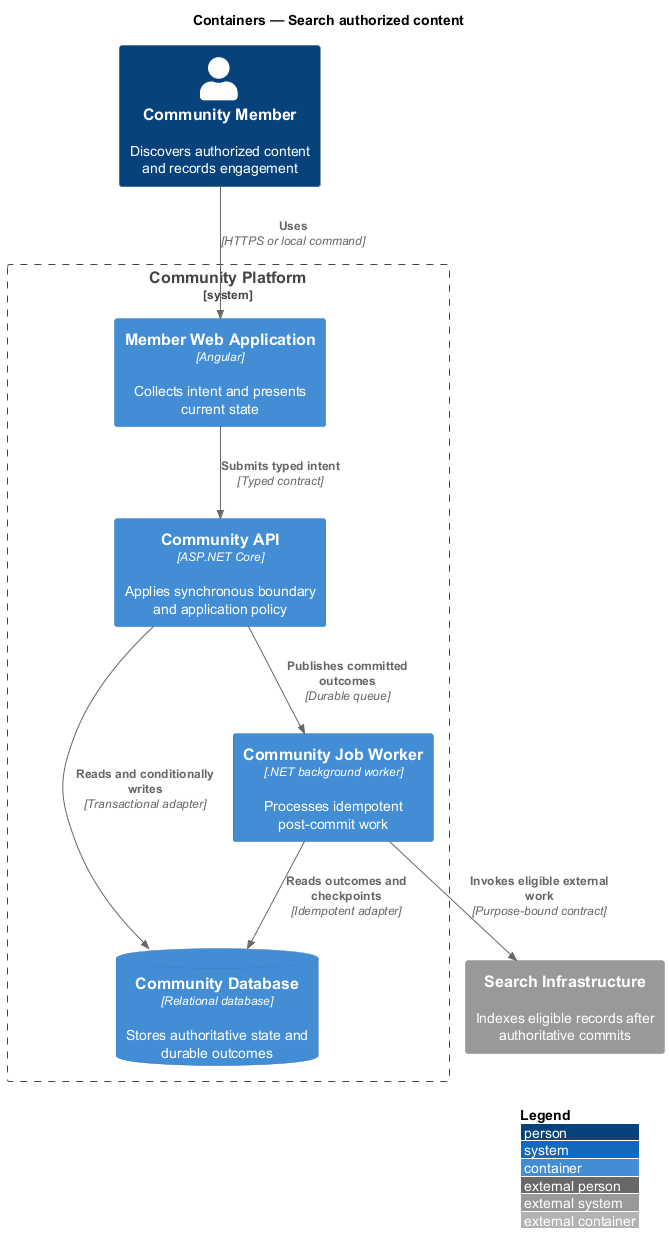

The diagram above was rendered by PlantUML. Its source (embedded in the PNG):
@startuml
!include <C4/C4_Container>
LAYOUT_WITH_LEGEND()
title Containers — Search authorized content

Person(actor, "Community Member", "Discovers authorized content and records engagement")
System_Ext(external, "Search Infrastructure", "Indexes eligible records after authoritative commits")
System_Boundary(system, "Community Platform") {
  Container(frontend, "Member Web Application", "Angular", "Collects intent and presents current state")
  Container(backend, "Community API", "ASP.NET Core", "Applies synchronous boundary and application policy")
  Container(worker, "Community Job Worker", ".NET background worker", "Processes idempotent post-commit work")
  ContainerDb(store, "Community Database", "Relational database", "Stores authoritative state and durable outcomes")
}

Rel(actor, frontend, "Uses", "HTTPS or local command")
Rel(frontend, backend, "Submits typed intent", "Typed contract")
Rel(backend, store, "Reads and conditionally writes", "Transactional adapter")
Rel(backend, worker, "Publishes committed outcomes", "Durable queue")
Rel(worker, store, "Reads outcomes and checkpoints", "Idempotent adapter")
Rel(worker, external, "Invokes eligible external work", "Purpose-bound contract")
@enduml